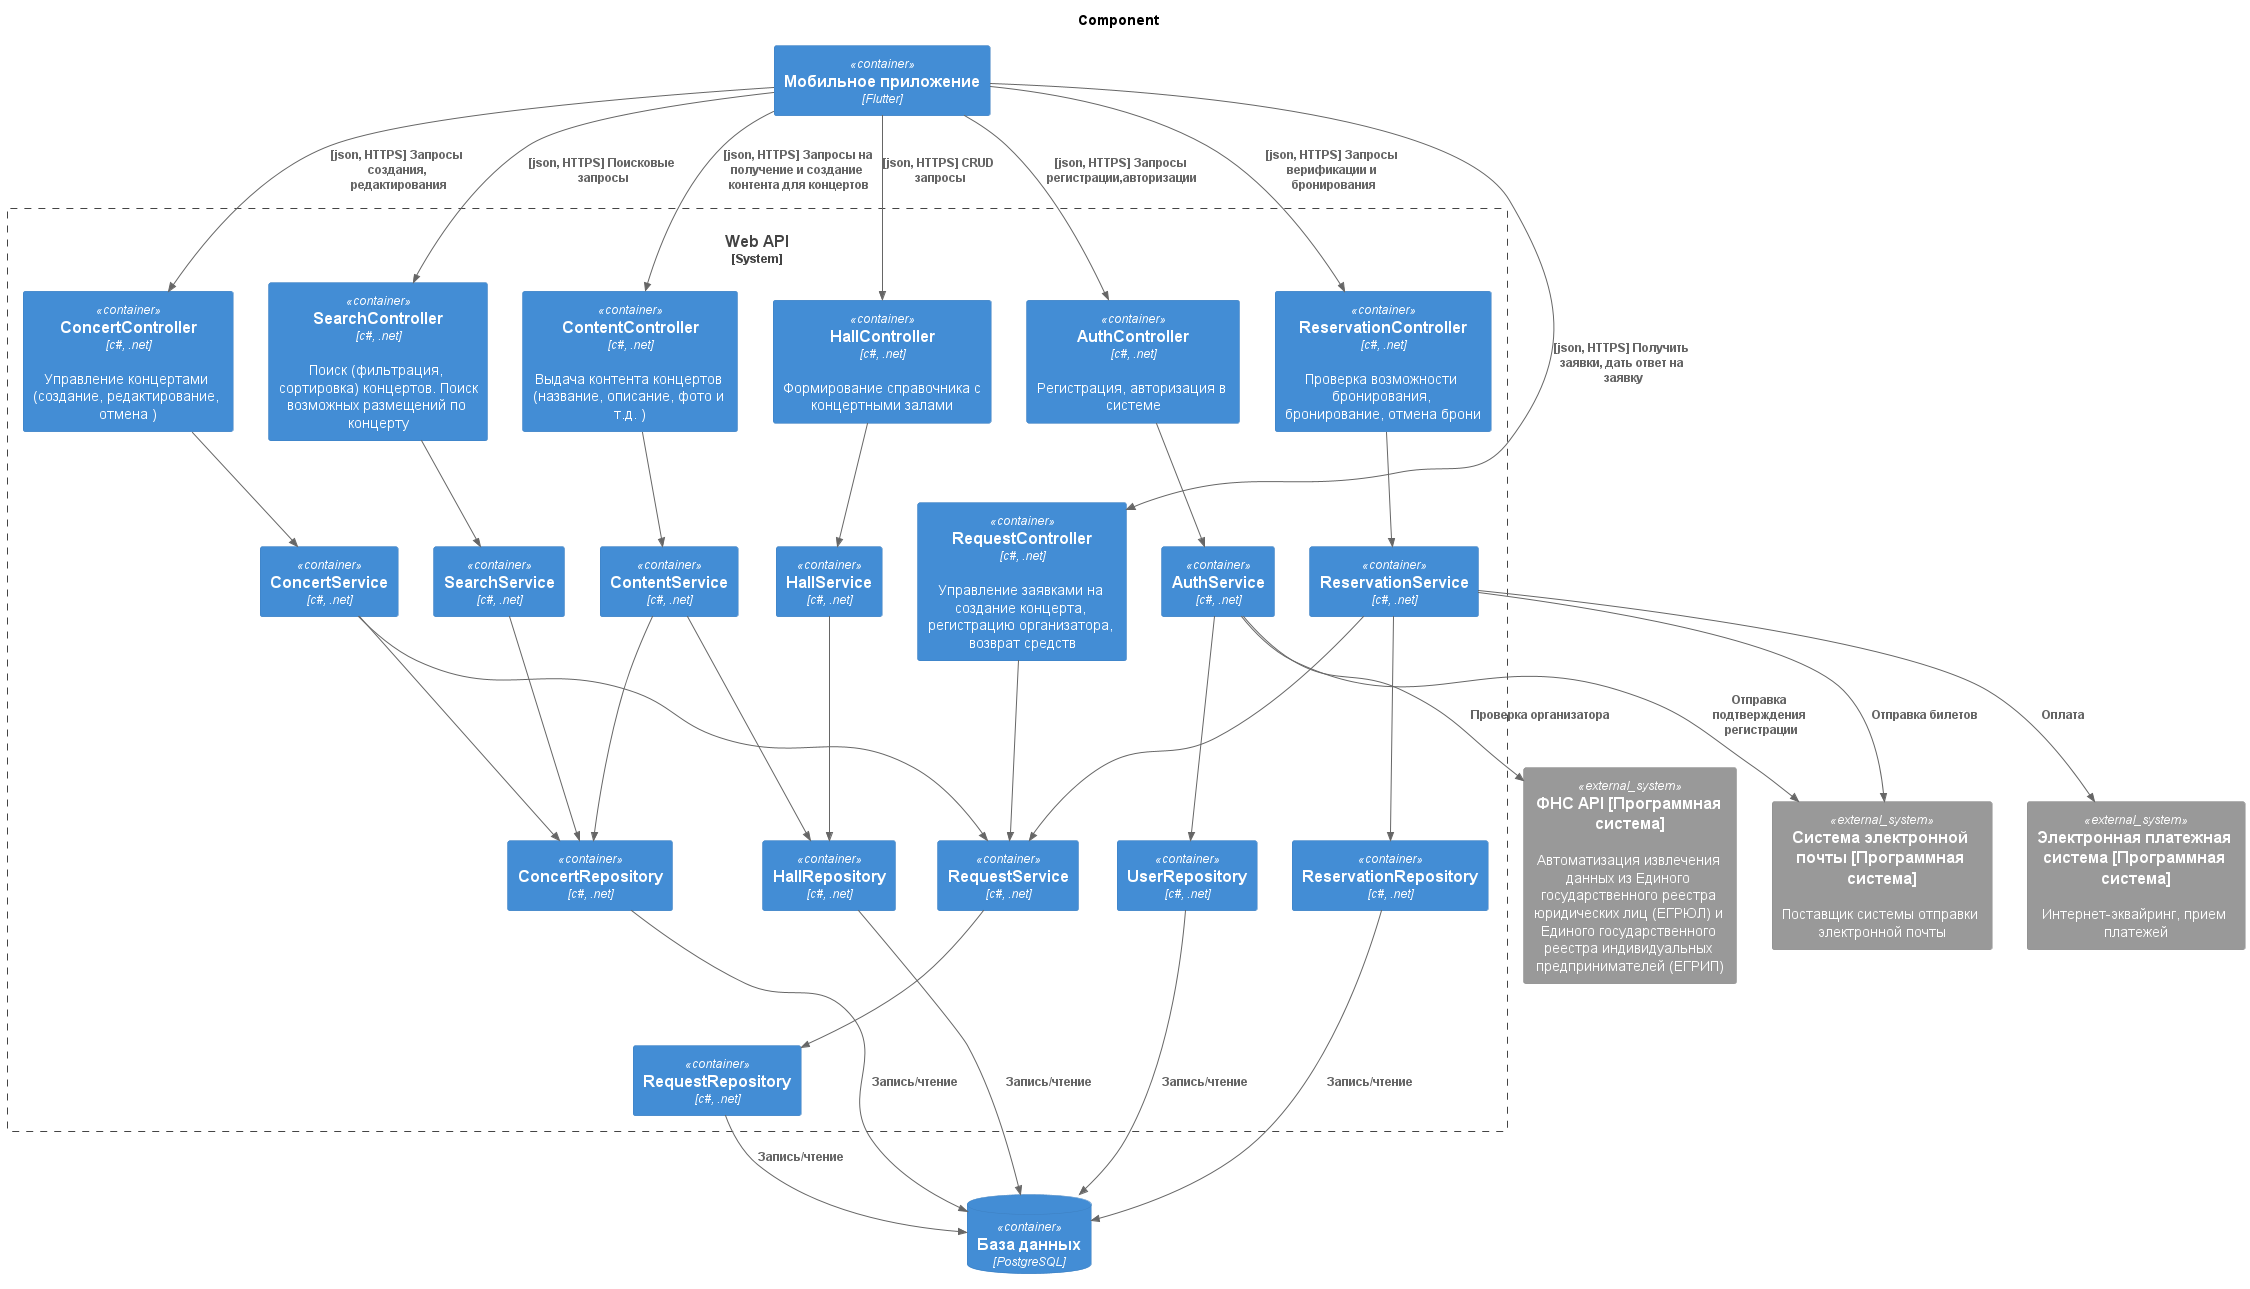

The diagram above was rendered by PlantUML. Its source (embedded in the PNG):
@startuml
!include https://raw.githubusercontent.com/plantuml-stdlib/C4-PlantUML/master/C4_Container.puml

title Component

Container(mobile_app, "Мобильное приложение", "Flutter", "")

System_Boundary(message_processing_system, "Web API"){

    Container(auth_controller, "AuthController", "c#, .net", "Регистрация, авторизация в системе")

    Container(reservation_controller, "ReservationController", "c#, .net", "Проверка возможности бронирования, бронирование, отмена брони")

    Container(request_controller, "RequestController", "c#, .net", "Управление заявками на создание концерта, регистрацию организатора, возврат средств")

    Container(concert_controller, "ConcertController", "c#, .net", "Управление концертами (создание, редактирование, отмена )")

    Container(search_controller, "SearchController", "c#, .net", "Поиск (фильтрация, сортировка) концертов. Поиск возможных размещений по концерту")

    Container(content_controller, "ContentController", "c#, .net", "Выдача контента концертов (название, описание, фото и т.д. )")

    Container(hall_controller, "HallController", "c#, .net", "Формирование справочника с концертными залами")



    Container(auth_service, "AuthService", "c#, .net", "")

    Container(reservation_service, "ReservationService", "c#, .net", "")

    Container(request_service, "RequestService", "c#, .net", "")

    Container(concert_service, "ConcertService", "c#, .net", "")

    Container(search_service, "SearchService", "c#, .net", "")

    Container(content_service, "ContentService", "c#, .net", "")

    Container(hall_service, "HallService", "c#, .net", "")
    



    Container(user_repository, "UserRepository", "c#, .net", "")

    Container(reservation_repository, "ReservationRepository", "c#, .net", "")

    Container(request_repository, "RequestRepository", "c#, .net", "")

    Container(concert_repository, "ConcertRepository", "c#, .net", "")

    Container(hall_repository, "HallRepository", "c#, .net", "")
}

ContainerDb(DataBase, "База данных", "PostgreSQL", "")

System_Ext(FNS, "ФНС API [Программная система]", "Автоматизация извлечения данных из Единого государственного реестра юридических лиц (ЕГРЮЛ) и Единого государственного реестра индивидуальных предпринимателей (ЕГРИП)")

System_Ext(Email, "Cистема электронной почты [Программная система]", "Поставщик системы отправки электронной почты")

System_Ext(PaymentSystem, "Электронная платежная система [Программная система]", "Интернет-эквайринг, прием платежей")


Rel(mobile_app, auth_controller, "[json, HTTPS] Запросы регистрации,авторизации")
Rel(mobile_app, reservation_controller, "[json, HTTPS] Запросы верификации и бронирования")
Rel(mobile_app, request_controller, "[json, HTTPS] Получить заявки, дать ответ на заявку")
Rel(mobile_app, concert_controller, "[json, HTTPS] Запросы создания, редактирования")
Rel(mobile_app, search_controller, "[json, HTTPS] Поисковые запросы")
Rel(mobile_app, content_controller, "[json, HTTPS] Запросы на получение и создание контента для концертов")
Rel(mobile_app, hall_controller, "[json, HTTPS] CRUD запросы")

Rel(auth_controller, auth_service, "")
Rel(reservation_controller, reservation_service, "")
Rel(request_controller, request_service, "")
Rel(concert_controller, concert_service, "")
Rel(search_controller, search_service, "")
Rel(content_controller, content_service, "")
Rel(hall_controller, hall_service, "")

Rel(reservation_service, request_service, "")
Rel(concert_service, request_service, "")

Rel(auth_service, user_repository, "")
Rel(reservation_service, reservation_repository, "")
Rel(request_service, request_repository, "")
Rel(concert_service, concert_repository, "")
Rel(search_service, concert_repository, "")
Rel(content_service, concert_repository, "")
Rel(content_service, hall_repository, "")
Rel(hall_service, hall_repository, "")

Rel(user_repository, DataBase, "Запись/чтение")
Rel(reservation_repository, DataBase, "Запись/чтение")
Rel(request_repository, DataBase, "Запись/чтение")
Rel(concert_repository, DataBase, "Запись/чтение")
Rel(hall_repository, DataBase, "Запись/чтение")


Rel(auth_service, FNS, "Проверка организатора")
Rel(auth_service, Email, "Отправка подтверждения регистрации")
Rel(reservation_service, Email, "Отправка билетов")
Rel(reservation_service, PaymentSystem, "Оплата")
@enduml